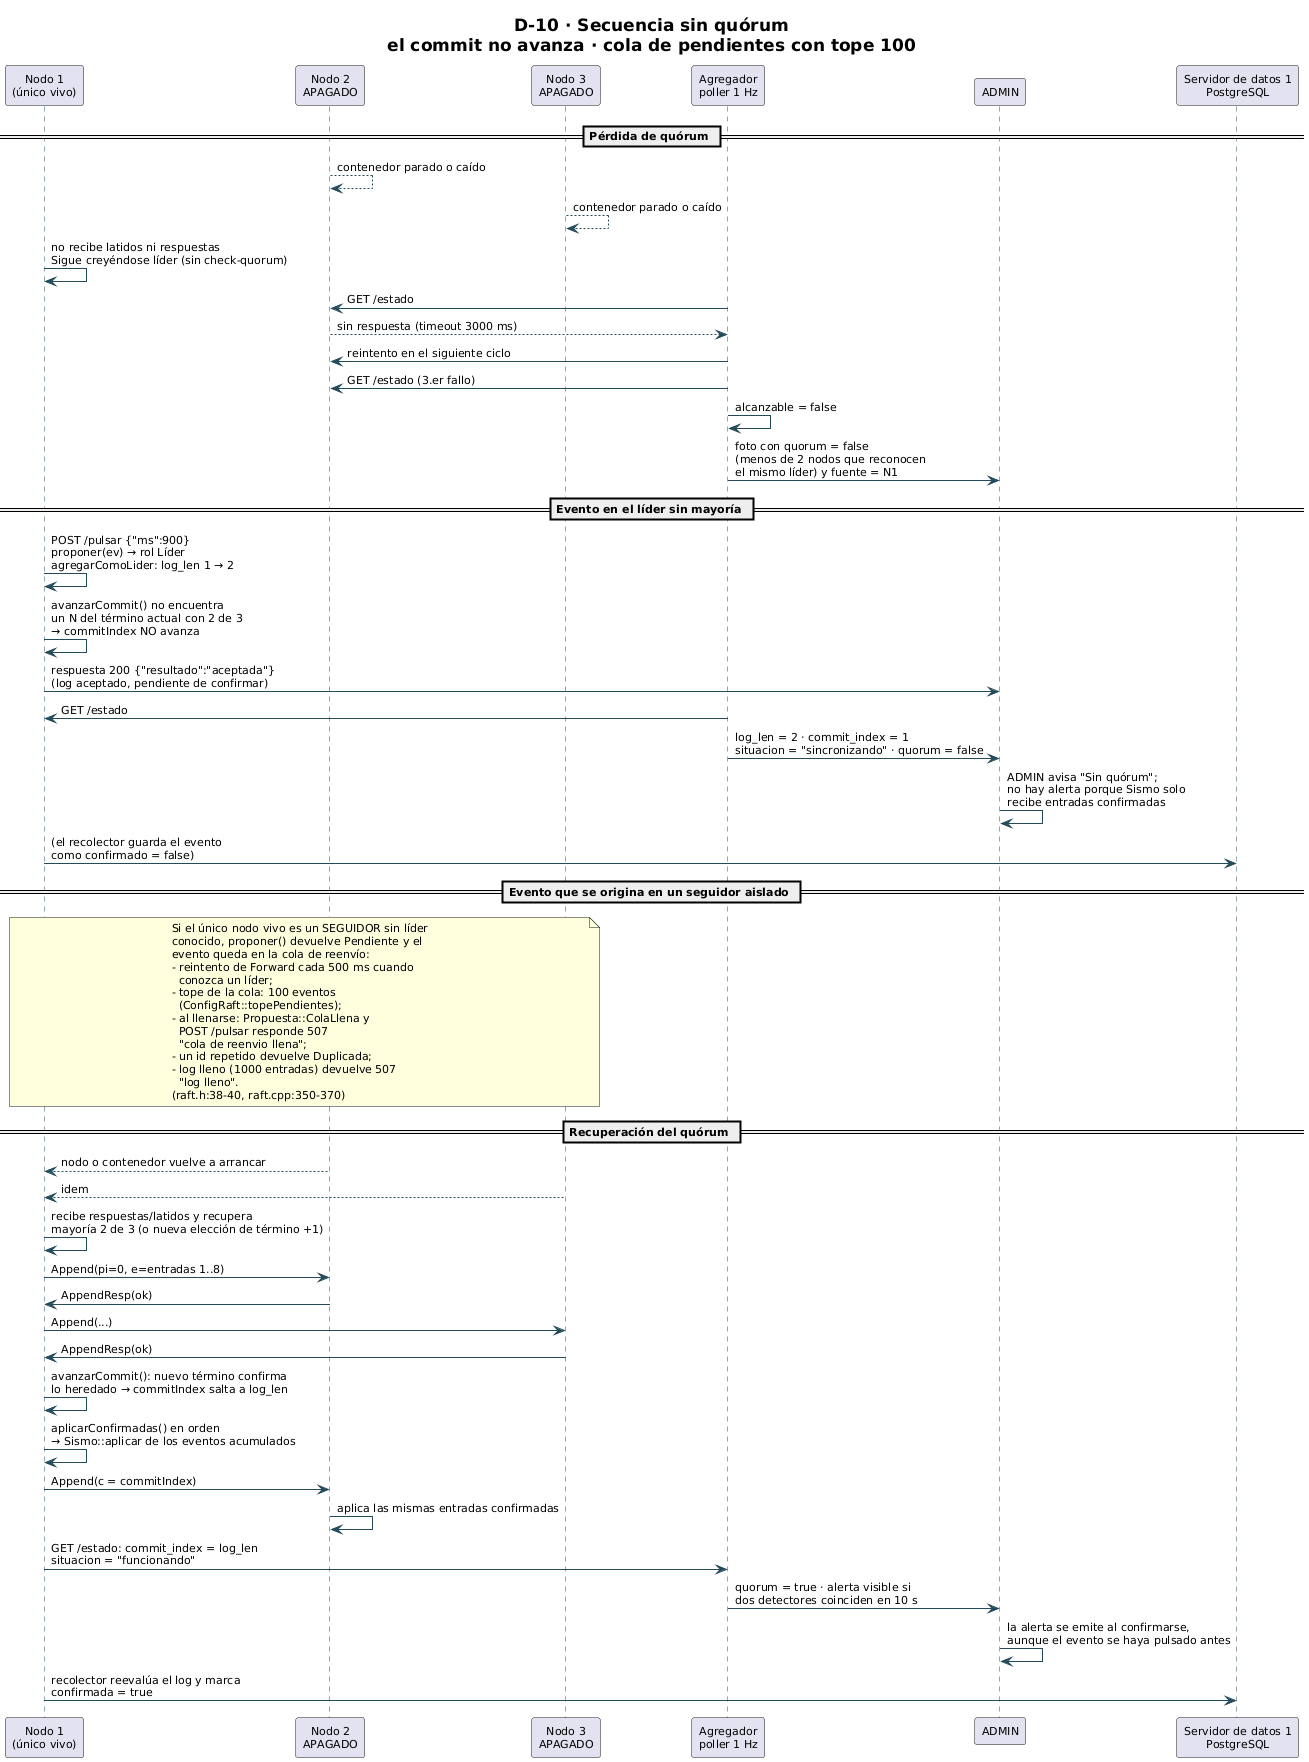

The diagram above was rendered by PlantUML. Its source (embedded in the PNG):
@startuml D-10-secuencia-sin-quorum
title D-10 · Secuencia sin quórum\nel commit no avanza · cola de pendientes con tope 100
scale max 1600 width

skinparam backgroundColor #FFFFFF
skinparam shadowing false
skinparam defaultFontName "DejaVu Sans"
skinparam defaultFontSize 11
skinparam TitleFontSize 17
skinparam ArrowColor #244B5A
skinparam sequenceLifeLineBorderColor #244B5A

participant "Nodo 1\n(único vivo)" as N1
participant "Nodo 2\nAPAGADO" as N2
participant "Nodo 3\nAPAGADO" as N3
participant "Agregador\npoller 1 Hz" as POLL
participant "ADMIN" as UI
participant "Servidor de datos 1\nPostgreSQL" as DB

== Pérdida de quórum ==
N2 -[dashed]-> N2 : contenedor parado o caído
N3 -[dashed]-> N3 : contenedor parado o caído
N1 -> N1 : no recibe latidos ni respuestas\nSigue creyéndose líder (sin check-quorum)
POLL -> N2 : GET /estado
N2 -[dashed]-> POLL : sin respuesta (timeout 3000 ms)
POLL -> N2 : reintento en el siguiente ciclo
POLL -> N2 : GET /estado (3.er fallo)
POLL -> POLL : alcanzable = false
POLL -> UI : foto con quorum = false\n(menos de 2 nodos que reconocen\nel mismo líder) y fuente = N1

== Evento en el líder sin mayoría ==
N1 -> N1 : POST /pulsar {"ms":900}\nproponer(ev) → rol Líder\nagregarComoLider: log_len 1 → 2
N1 -> N1 : avanzarCommit() no encuentra\nun N del término actual con 2 de 3\n→ commitIndex NO avanza
N1 -> UI : respuesta 200 {"resultado":"aceptada"}\n(log aceptado, pendiente de confirmar)
POLL -> N1 : GET /estado
POLL -> UI : log_len = 2 · commit_index = 1\nsituacion = "sincronizando" · quorum = false
UI -> UI : ADMIN avisa "Sin quórum";\nno hay alerta porque Sismo solo\nrecibe entradas confirmadas
N1 -> DB : (el recolector guarda el evento\ncomo confirmado = false)

== Evento que se origina en un seguidor aislado ==
note over N1, N3
  Si el único nodo vivo es un SEGUIDOR sin líder
  conocido, proponer() devuelve Pendiente y el
  evento queda en la cola de reenvío:
  - reintento de Forward cada 500 ms cuando
    conozca un líder;
  - tope de la cola: 100 eventos
    (ConfigRaft::topePendientes);
  - al llenarse: Propuesta::ColaLlena y
    POST /pulsar responde 507
    "cola de reenvio llena";
  - un id repetido devuelve Duplicada;
  - log lleno (1000 entradas) devuelve 507
    "log lleno".
  (raft.h:38-40, raft.cpp:350-370)
end note

== Recuperación del quórum ==
N2 -[dashed]-> N1 : nodo o contenedor vuelve a arrancar
N3 -[dashed]-> N1 : idem
N1 -> N1 : recibe respuestas/latidos y recupera\nmayoría 2 de 3 (o nueva elección de término +1)
N1 -> N2 : Append(pi=0, e=entradas 1..8)
N2 -> N1 : AppendResp(ok)
N1 -> N3 : Append(...)
N3 -> N1 : AppendResp(ok)
N1 -> N1 : avanzarCommit(): nuevo término confirma\nlo heredado → commitIndex salta a log_len
N1 -> N1 : aplicarConfirmadas() en orden\n→ Sismo::aplicar de los eventos acumulados
N1 -> N2 : Append(c = commitIndex)
N2 -> N2 : aplica las mismas entradas confirmadas
N1 -> POLL : GET /estado: commit_index = log_len\nsituacion = "funcionando"
POLL -> UI : quorum = true · alerta visible si\ndos detectores coinciden en 10 s
UI -> UI : la alerta se emite al confirmarse,\naunque el evento se haya pulsado antes
N1 -> DB : recolector reevalúa el log y marca\nconfirmada = true

@enduml